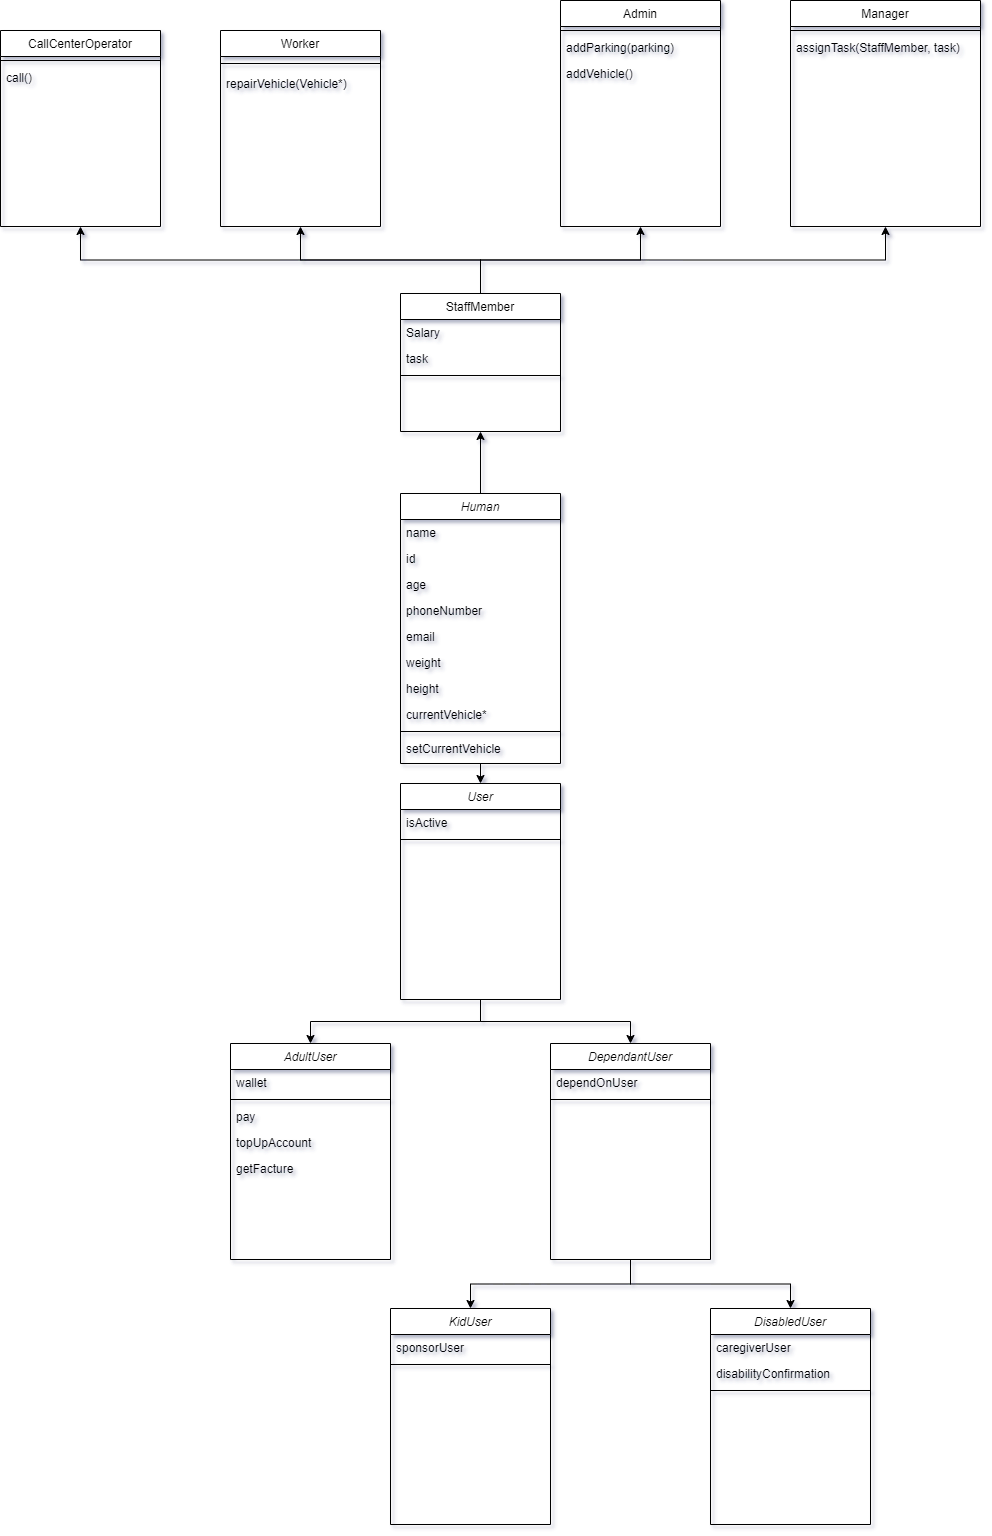

The diagram above was exported from draw.io. Its source (the exported page's mxGraphModel, read from the mxfile embedded in the PNG):
<mxGraphModel dx="1102" dy="857" grid="1" gridSize="10" guides="1" tooltips="1" connect="1" arrows="1" fold="1" page="1" pageScale="1" pageWidth="827" pageHeight="1169" math="0" shadow="0">
  <root>
    <mxCell id="WIyWlLk6GJQsqaUBKTNV-0" />
    <mxCell id="WIyWlLk6GJQsqaUBKTNV-1" parent="WIyWlLk6GJQsqaUBKTNV-0" />
    <mxCell id="zkfFHV4jXpPFQw0GAbJ--0" value="AdultUser" style="swimlane;fontStyle=2;align=center;verticalAlign=top;childLayout=stackLayout;horizontal=1;startSize=26;horizontalStack=0;resizeParent=1;resizeLast=0;collapsible=1;marginBottom=0;rounded=0;shadow=0;strokeWidth=1;" parent="WIyWlLk6GJQsqaUBKTNV-1" vertex="1">
      <mxGeometry x="460" y="1243" width="160" height="216" as="geometry">
        <mxRectangle x="230" y="140" width="160" height="26" as="alternateBounds" />
      </mxGeometry>
    </mxCell>
    <mxCell id="zkfFHV4jXpPFQw0GAbJ--3" value="wallet" style="text;align=left;verticalAlign=top;spacingLeft=4;spacingRight=4;overflow=hidden;rotatable=0;points=[[0,0.5],[1,0.5]];portConstraint=eastwest;rounded=0;shadow=0;html=0;" parent="zkfFHV4jXpPFQw0GAbJ--0" vertex="1">
      <mxGeometry y="26" width="160" height="26" as="geometry" />
    </mxCell>
    <mxCell id="zkfFHV4jXpPFQw0GAbJ--4" value="" style="line;html=1;strokeWidth=1;align=left;verticalAlign=middle;spacingTop=-1;spacingLeft=3;spacingRight=3;rotatable=0;labelPosition=right;points=[];portConstraint=eastwest;" parent="zkfFHV4jXpPFQw0GAbJ--0" vertex="1">
      <mxGeometry y="52" width="160" height="8" as="geometry" />
    </mxCell>
    <mxCell id="zkfFHV4jXpPFQw0GAbJ--5" value="pay" style="text;align=left;verticalAlign=top;spacingLeft=4;spacingRight=4;overflow=hidden;rotatable=0;points=[[0,0.5],[1,0.5]];portConstraint=eastwest;" parent="zkfFHV4jXpPFQw0GAbJ--0" vertex="1">
      <mxGeometry y="60" width="160" height="26" as="geometry" />
    </mxCell>
    <mxCell id="QYK8-MG1R0Us10HqaApD-0" value="topUpAccount" style="text;align=left;verticalAlign=top;spacingLeft=4;spacingRight=4;overflow=hidden;rotatable=0;points=[[0,0.5],[1,0.5]];portConstraint=eastwest;" parent="zkfFHV4jXpPFQw0GAbJ--0" vertex="1">
      <mxGeometry y="86" width="160" height="26" as="geometry" />
    </mxCell>
    <mxCell id="gShHqd4riJQoAlM39PHa-18" value="getFacture" style="text;align=left;verticalAlign=top;spacingLeft=4;spacingRight=4;overflow=hidden;rotatable=0;points=[[0,0.5],[1,0.5]];portConstraint=eastwest;" parent="zkfFHV4jXpPFQw0GAbJ--0" vertex="1">
      <mxGeometry y="112" width="160" height="26" as="geometry" />
    </mxCell>
    <mxCell id="zkfFHV4jXpPFQw0GAbJ--6" value="Worker" style="swimlane;fontStyle=0;align=center;verticalAlign=top;childLayout=stackLayout;horizontal=1;startSize=26;horizontalStack=0;resizeParent=1;resizeLast=0;collapsible=1;marginBottom=0;rounded=0;shadow=0;strokeWidth=1;" parent="WIyWlLk6GJQsqaUBKTNV-1" vertex="1">
      <mxGeometry x="450" y="230" width="160" height="196" as="geometry">
        <mxRectangle x="130" y="380" width="160" height="26" as="alternateBounds" />
      </mxGeometry>
    </mxCell>
    <mxCell id="zkfFHV4jXpPFQw0GAbJ--9" value="" style="line;html=1;strokeWidth=1;align=left;verticalAlign=middle;spacingTop=-1;spacingLeft=3;spacingRight=3;rotatable=0;labelPosition=right;points=[];portConstraint=eastwest;" parent="zkfFHV4jXpPFQw0GAbJ--6" vertex="1">
      <mxGeometry y="26" width="160" height="14" as="geometry" />
    </mxCell>
    <mxCell id="jIfe5PTKe7HnXHyNqcv2-27" value="repairVehicle(Vehicle*)" style="text;align=left;verticalAlign=top;spacingLeft=4;spacingRight=4;overflow=hidden;rotatable=0;points=[[0,0.5],[1,0.5]];portConstraint=eastwest;" parent="zkfFHV4jXpPFQw0GAbJ--6" vertex="1">
      <mxGeometry y="40" width="160" height="26" as="geometry" />
    </mxCell>
    <mxCell id="zkfFHV4jXpPFQw0GAbJ--13" value="Admin" style="swimlane;fontStyle=0;align=center;verticalAlign=top;childLayout=stackLayout;horizontal=1;startSize=26;horizontalStack=0;resizeParent=1;resizeLast=0;collapsible=1;marginBottom=0;rounded=0;shadow=0;strokeWidth=1;" parent="WIyWlLk6GJQsqaUBKTNV-1" vertex="1">
      <mxGeometry x="790" y="200" width="160" height="226" as="geometry">
        <mxRectangle x="340" y="380" width="170" height="26" as="alternateBounds" />
      </mxGeometry>
    </mxCell>
    <mxCell id="zkfFHV4jXpPFQw0GAbJ--15" value="" style="line;html=1;strokeWidth=1;align=left;verticalAlign=middle;spacingTop=-1;spacingLeft=3;spacingRight=3;rotatable=0;labelPosition=right;points=[];portConstraint=eastwest;" parent="zkfFHV4jXpPFQw0GAbJ--13" vertex="1">
      <mxGeometry y="26" width="160" height="8" as="geometry" />
    </mxCell>
    <mxCell id="jIfe5PTKe7HnXHyNqcv2-12" value="addParking(parking)" style="text;align=left;verticalAlign=top;spacingLeft=4;spacingRight=4;overflow=hidden;rotatable=0;points=[[0,0.5],[1,0.5]];portConstraint=eastwest;" parent="zkfFHV4jXpPFQw0GAbJ--13" vertex="1">
      <mxGeometry y="34" width="160" height="26" as="geometry" />
    </mxCell>
    <mxCell id="jIfe5PTKe7HnXHyNqcv2-13" value="addVehicle()" style="text;align=left;verticalAlign=top;spacingLeft=4;spacingRight=4;overflow=hidden;rotatable=0;points=[[0,0.5],[1,0.5]];portConstraint=eastwest;" parent="zkfFHV4jXpPFQw0GAbJ--13" vertex="1">
      <mxGeometry y="60" width="160" height="26" as="geometry" />
    </mxCell>
    <mxCell id="gShHqd4riJQoAlM39PHa-14" style="edgeStyle=orthogonalEdgeStyle;rounded=0;orthogonalLoop=1;jettySize=auto;html=1;exitX=0.5;exitY=0;exitDx=0;exitDy=0;entryX=0.5;entryY=1;entryDx=0;entryDy=0;" parent="WIyWlLk6GJQsqaUBKTNV-1" source="jIfe5PTKe7HnXHyNqcv2-0" target="jIfe5PTKe7HnXHyNqcv2-55" edge="1">
      <mxGeometry relative="1" as="geometry" />
    </mxCell>
    <mxCell id="gShHqd4riJQoAlM39PHa-15" style="edgeStyle=orthogonalEdgeStyle;rounded=0;orthogonalLoop=1;jettySize=auto;html=1;exitX=0.5;exitY=0;exitDx=0;exitDy=0;entryX=0.5;entryY=1;entryDx=0;entryDy=0;" parent="WIyWlLk6GJQsqaUBKTNV-1" source="jIfe5PTKe7HnXHyNqcv2-0" target="zkfFHV4jXpPFQw0GAbJ--6" edge="1">
      <mxGeometry relative="1" as="geometry" />
    </mxCell>
    <mxCell id="gShHqd4riJQoAlM39PHa-16" style="edgeStyle=orthogonalEdgeStyle;rounded=0;orthogonalLoop=1;jettySize=auto;html=1;exitX=0.5;exitY=0;exitDx=0;exitDy=0;entryX=0.5;entryY=1;entryDx=0;entryDy=0;" parent="WIyWlLk6GJQsqaUBKTNV-1" source="jIfe5PTKe7HnXHyNqcv2-0" target="zkfFHV4jXpPFQw0GAbJ--13" edge="1">
      <mxGeometry relative="1" as="geometry" />
    </mxCell>
    <mxCell id="gShHqd4riJQoAlM39PHa-17" style="edgeStyle=orthogonalEdgeStyle;rounded=0;orthogonalLoop=1;jettySize=auto;html=1;exitX=0.5;exitY=0;exitDx=0;exitDy=0;entryX=0.5;entryY=1;entryDx=0;entryDy=0;" parent="WIyWlLk6GJQsqaUBKTNV-1" source="jIfe5PTKe7HnXHyNqcv2-0" target="jIfe5PTKe7HnXHyNqcv2-16" edge="1">
      <mxGeometry relative="1" as="geometry" />
    </mxCell>
    <mxCell id="jIfe5PTKe7HnXHyNqcv2-0" value="StaffMember" style="swimlane;fontStyle=0;align=center;verticalAlign=top;childLayout=stackLayout;horizontal=1;startSize=26;horizontalStack=0;resizeParent=1;resizeLast=0;collapsible=1;marginBottom=0;rounded=0;shadow=0;strokeWidth=1;" parent="WIyWlLk6GJQsqaUBKTNV-1" vertex="1">
      <mxGeometry x="630" y="493" width="160" height="138" as="geometry">
        <mxRectangle x="130" y="380" width="160" height="26" as="alternateBounds" />
      </mxGeometry>
    </mxCell>
    <mxCell id="jIfe5PTKe7HnXHyNqcv2-1" value="Salary" style="text;align=left;verticalAlign=top;spacingLeft=4;spacingRight=4;overflow=hidden;rotatable=0;points=[[0,0.5],[1,0.5]];portConstraint=eastwest;rounded=0;shadow=0;html=0;" parent="jIfe5PTKe7HnXHyNqcv2-0" vertex="1">
      <mxGeometry y="26" width="160" height="26" as="geometry" />
    </mxCell>
    <mxCell id="gShHqd4riJQoAlM39PHa-43" value="task" style="text;align=left;verticalAlign=top;spacingLeft=4;spacingRight=4;overflow=hidden;rotatable=0;points=[[0,0.5],[1,0.5]];portConstraint=eastwest;rounded=0;shadow=0;html=0;" parent="jIfe5PTKe7HnXHyNqcv2-0" vertex="1">
      <mxGeometry y="52" width="160" height="26" as="geometry" />
    </mxCell>
    <mxCell id="jIfe5PTKe7HnXHyNqcv2-2" value="" style="line;html=1;strokeWidth=1;align=left;verticalAlign=middle;spacingTop=-1;spacingLeft=3;spacingRight=3;rotatable=0;labelPosition=right;points=[];portConstraint=eastwest;" parent="jIfe5PTKe7HnXHyNqcv2-0" vertex="1">
      <mxGeometry y="78" width="160" height="8" as="geometry" />
    </mxCell>
    <mxCell id="jIfe5PTKe7HnXHyNqcv2-16" value="Manager" style="swimlane;fontStyle=0;align=center;verticalAlign=top;childLayout=stackLayout;horizontal=1;startSize=26;horizontalStack=0;resizeParent=1;resizeLast=0;collapsible=1;marginBottom=0;rounded=0;shadow=0;strokeWidth=1;" parent="WIyWlLk6GJQsqaUBKTNV-1" vertex="1">
      <mxGeometry x="1020" y="200" width="190" height="226" as="geometry">
        <mxRectangle x="340" y="380" width="170" height="26" as="alternateBounds" />
      </mxGeometry>
    </mxCell>
    <mxCell id="jIfe5PTKe7HnXHyNqcv2-20" value="" style="line;html=1;strokeWidth=1;align=left;verticalAlign=middle;spacingTop=-1;spacingLeft=3;spacingRight=3;rotatable=0;labelPosition=right;points=[];portConstraint=eastwest;" parent="jIfe5PTKe7HnXHyNqcv2-16" vertex="1">
      <mxGeometry y="26" width="190" height="8" as="geometry" />
    </mxCell>
    <mxCell id="jIfe5PTKe7HnXHyNqcv2-22" value="assignTask(StaffMember, task)" style="text;align=left;verticalAlign=top;spacingLeft=4;spacingRight=4;overflow=hidden;rotatable=0;points=[[0,0.5],[1,0.5]];portConstraint=eastwest;" parent="jIfe5PTKe7HnXHyNqcv2-16" vertex="1">
      <mxGeometry y="34" width="190" height="26" as="geometry" />
    </mxCell>
    <mxCell id="jIfe5PTKe7HnXHyNqcv2-28" value="KidUser" style="swimlane;fontStyle=2;align=center;verticalAlign=top;childLayout=stackLayout;horizontal=1;startSize=26;horizontalStack=0;resizeParent=1;resizeLast=0;collapsible=1;marginBottom=0;rounded=0;shadow=0;strokeWidth=1;" parent="WIyWlLk6GJQsqaUBKTNV-1" vertex="1">
      <mxGeometry x="620" y="1508" width="160" height="216" as="geometry">
        <mxRectangle x="230" y="140" width="160" height="26" as="alternateBounds" />
      </mxGeometry>
    </mxCell>
    <mxCell id="jIfe5PTKe7HnXHyNqcv2-32" value="sponsorUser" style="text;align=left;verticalAlign=top;spacingLeft=4;spacingRight=4;overflow=hidden;rotatable=0;points=[[0,0.5],[1,0.5]];portConstraint=eastwest;rounded=0;shadow=0;html=0;" parent="jIfe5PTKe7HnXHyNqcv2-28" vertex="1">
      <mxGeometry y="26" width="160" height="26" as="geometry" />
    </mxCell>
    <mxCell id="jIfe5PTKe7HnXHyNqcv2-33" value="" style="line;html=1;strokeWidth=1;align=left;verticalAlign=middle;spacingTop=-1;spacingLeft=3;spacingRight=3;rotatable=0;labelPosition=right;points=[];portConstraint=eastwest;" parent="jIfe5PTKe7HnXHyNqcv2-28" vertex="1">
      <mxGeometry y="52" width="160" height="8" as="geometry" />
    </mxCell>
    <mxCell id="gShHqd4riJQoAlM39PHa-12" style="edgeStyle=orthogonalEdgeStyle;rounded=0;orthogonalLoop=1;jettySize=auto;html=1;exitX=0.5;exitY=0;exitDx=0;exitDy=0;entryX=0.5;entryY=1;entryDx=0;entryDy=0;" parent="WIyWlLk6GJQsqaUBKTNV-1" source="jIfe5PTKe7HnXHyNqcv2-38" target="jIfe5PTKe7HnXHyNqcv2-0" edge="1">
      <mxGeometry relative="1" as="geometry" />
    </mxCell>
    <mxCell id="gShHqd4riJQoAlM39PHa-35" style="edgeStyle=orthogonalEdgeStyle;rounded=0;orthogonalLoop=1;jettySize=auto;html=1;exitX=0.5;exitY=1;exitDx=0;exitDy=0;entryX=0.5;entryY=0;entryDx=0;entryDy=0;" parent="WIyWlLk6GJQsqaUBKTNV-1" source="jIfe5PTKe7HnXHyNqcv2-38" target="gShHqd4riJQoAlM39PHa-26" edge="1">
      <mxGeometry relative="1" as="geometry" />
    </mxCell>
    <mxCell id="jIfe5PTKe7HnXHyNqcv2-38" value="Human" style="swimlane;fontStyle=2;align=center;verticalAlign=top;childLayout=stackLayout;horizontal=1;startSize=26;horizontalStack=0;resizeParent=1;resizeLast=0;collapsible=1;marginBottom=0;rounded=0;shadow=0;strokeWidth=1;" parent="WIyWlLk6GJQsqaUBKTNV-1" vertex="1">
      <mxGeometry x="630" y="693" width="160" height="270" as="geometry">
        <mxRectangle x="230" y="140" width="160" height="26" as="alternateBounds" />
      </mxGeometry>
    </mxCell>
    <mxCell id="jIfe5PTKe7HnXHyNqcv2-39" value="name" style="text;align=left;verticalAlign=top;spacingLeft=4;spacingRight=4;overflow=hidden;rotatable=0;points=[[0,0.5],[1,0.5]];portConstraint=eastwest;" parent="jIfe5PTKe7HnXHyNqcv2-38" vertex="1">
      <mxGeometry y="26" width="160" height="26" as="geometry" />
    </mxCell>
    <mxCell id="jIfe5PTKe7HnXHyNqcv2-40" value="id" style="text;align=left;verticalAlign=top;spacingLeft=4;spacingRight=4;overflow=hidden;rotatable=0;points=[[0,0.5],[1,0.5]];portConstraint=eastwest;" parent="jIfe5PTKe7HnXHyNqcv2-38" vertex="1">
      <mxGeometry y="52" width="160" height="26" as="geometry" />
    </mxCell>
    <mxCell id="jIfe5PTKe7HnXHyNqcv2-42" value="age" style="text;align=left;verticalAlign=top;spacingLeft=4;spacingRight=4;overflow=hidden;rotatable=0;points=[[0,0.5],[1,0.5]];portConstraint=eastwest;" parent="jIfe5PTKe7HnXHyNqcv2-38" vertex="1">
      <mxGeometry y="78" width="160" height="26" as="geometry" />
    </mxCell>
    <mxCell id="jIfe5PTKe7HnXHyNqcv2-47" value="phoneNumber" style="text;align=left;verticalAlign=top;spacingLeft=4;spacingRight=4;overflow=hidden;rotatable=0;points=[[0,0.5],[1,0.5]];portConstraint=eastwest;" parent="jIfe5PTKe7HnXHyNqcv2-38" vertex="1">
      <mxGeometry y="104" width="160" height="26" as="geometry" />
    </mxCell>
    <mxCell id="jIfe5PTKe7HnXHyNqcv2-48" value="email" style="text;align=left;verticalAlign=top;spacingLeft=4;spacingRight=4;overflow=hidden;rotatable=0;points=[[0,0.5],[1,0.5]];portConstraint=eastwest;" parent="jIfe5PTKe7HnXHyNqcv2-38" vertex="1">
      <mxGeometry y="130" width="160" height="26" as="geometry" />
    </mxCell>
    <mxCell id="gShHqd4riJQoAlM39PHa-6" value="weight" style="text;align=left;verticalAlign=top;spacingLeft=4;spacingRight=4;overflow=hidden;rotatable=0;points=[[0,0.5],[1,0.5]];portConstraint=eastwest;" parent="jIfe5PTKe7HnXHyNqcv2-38" vertex="1">
      <mxGeometry y="156" width="160" height="26" as="geometry" />
    </mxCell>
    <mxCell id="gShHqd4riJQoAlM39PHa-7" value="height" style="text;align=left;verticalAlign=top;spacingLeft=4;spacingRight=4;overflow=hidden;rotatable=0;points=[[0,0.5],[1,0.5]];portConstraint=eastwest;" parent="jIfe5PTKe7HnXHyNqcv2-38" vertex="1">
      <mxGeometry y="182" width="160" height="26" as="geometry" />
    </mxCell>
    <mxCell id="gShHqd4riJQoAlM39PHa-40" value="currentVehicle*" style="text;align=left;verticalAlign=top;spacingLeft=4;spacingRight=4;overflow=hidden;rotatable=0;points=[[0,0.5],[1,0.5]];portConstraint=eastwest;" parent="jIfe5PTKe7HnXHyNqcv2-38" vertex="1">
      <mxGeometry y="208" width="160" height="26" as="geometry" />
    </mxCell>
    <mxCell id="jIfe5PTKe7HnXHyNqcv2-44" value="" style="line;html=1;strokeWidth=1;align=left;verticalAlign=middle;spacingTop=-1;spacingLeft=3;spacingRight=3;rotatable=0;labelPosition=right;points=[];portConstraint=eastwest;" parent="jIfe5PTKe7HnXHyNqcv2-38" vertex="1">
      <mxGeometry y="234" width="160" height="8" as="geometry" />
    </mxCell>
    <mxCell id="gShHqd4riJQoAlM39PHa-42" value="setCurrentVehicle" style="text;align=left;verticalAlign=top;spacingLeft=4;spacingRight=4;overflow=hidden;rotatable=0;points=[[0,0.5],[1,0.5]];portConstraint=eastwest;" parent="jIfe5PTKe7HnXHyNqcv2-38" vertex="1">
      <mxGeometry y="242" width="160" height="26" as="geometry" />
    </mxCell>
    <mxCell id="jIfe5PTKe7HnXHyNqcv2-50" value="DisabledUser" style="swimlane;fontStyle=2;align=center;verticalAlign=top;childLayout=stackLayout;horizontal=1;startSize=26;horizontalStack=0;resizeParent=1;resizeLast=0;collapsible=1;marginBottom=0;rounded=0;shadow=0;strokeWidth=1;" parent="WIyWlLk6GJQsqaUBKTNV-1" vertex="1">
      <mxGeometry x="940" y="1508" width="160" height="216" as="geometry">
        <mxRectangle x="230" y="140" width="160" height="26" as="alternateBounds" />
      </mxGeometry>
    </mxCell>
    <mxCell id="jIfe5PTKe7HnXHyNqcv2-53" value="caregiverUser" style="text;align=left;verticalAlign=top;spacingLeft=4;spacingRight=4;overflow=hidden;rotatable=0;points=[[0,0.5],[1,0.5]];portConstraint=eastwest;rounded=0;shadow=0;html=0;" parent="jIfe5PTKe7HnXHyNqcv2-50" vertex="1">
      <mxGeometry y="26" width="160" height="26" as="geometry" />
    </mxCell>
    <mxCell id="gShHqd4riJQoAlM39PHa-5" value="disabilityConfirmation" style="text;align=left;verticalAlign=top;spacingLeft=4;spacingRight=4;overflow=hidden;rotatable=0;points=[[0,0.5],[1,0.5]];portConstraint=eastwest;rounded=0;shadow=0;html=0;" parent="jIfe5PTKe7HnXHyNqcv2-50" vertex="1">
      <mxGeometry y="52" width="160" height="26" as="geometry" />
    </mxCell>
    <mxCell id="jIfe5PTKe7HnXHyNqcv2-54" value="" style="line;html=1;strokeWidth=1;align=left;verticalAlign=middle;spacingTop=-1;spacingLeft=3;spacingRight=3;rotatable=0;labelPosition=right;points=[];portConstraint=eastwest;" parent="jIfe5PTKe7HnXHyNqcv2-50" vertex="1">
      <mxGeometry y="78" width="160" height="8" as="geometry" />
    </mxCell>
    <mxCell id="jIfe5PTKe7HnXHyNqcv2-55" value="CallCenterOperator" style="swimlane;fontStyle=0;align=center;verticalAlign=top;childLayout=stackLayout;horizontal=1;startSize=26;horizontalStack=0;resizeParent=1;resizeLast=0;collapsible=1;marginBottom=0;rounded=0;shadow=0;strokeWidth=1;" parent="WIyWlLk6GJQsqaUBKTNV-1" vertex="1">
      <mxGeometry x="230" y="230" width="160" height="196" as="geometry">
        <mxRectangle x="130" y="380" width="160" height="26" as="alternateBounds" />
      </mxGeometry>
    </mxCell>
    <mxCell id="jIfe5PTKe7HnXHyNqcv2-60" value="" style="line;html=1;strokeWidth=1;align=left;verticalAlign=middle;spacingTop=-1;spacingLeft=3;spacingRight=3;rotatable=0;labelPosition=right;points=[];portConstraint=eastwest;" parent="jIfe5PTKe7HnXHyNqcv2-55" vertex="1">
      <mxGeometry y="26" width="160" height="8" as="geometry" />
    </mxCell>
    <mxCell id="gShHqd4riJQoAlM39PHa-13" value="call()" style="text;align=left;verticalAlign=top;spacingLeft=4;spacingRight=4;overflow=hidden;rotatable=0;points=[[0,0.5],[1,0.5]];portConstraint=eastwest;rounded=0;shadow=0;html=0;" parent="jIfe5PTKe7HnXHyNqcv2-55" vertex="1">
      <mxGeometry y="34" width="160" height="26" as="geometry" />
    </mxCell>
    <mxCell id="gShHqd4riJQoAlM39PHa-10" style="edgeStyle=orthogonalEdgeStyle;rounded=0;orthogonalLoop=1;jettySize=auto;html=1;exitX=0.5;exitY=1;exitDx=0;exitDy=0;entryX=0.5;entryY=0;entryDx=0;entryDy=0;" parent="WIyWlLk6GJQsqaUBKTNV-1" source="gShHqd4riJQoAlM39PHa-0" target="jIfe5PTKe7HnXHyNqcv2-28" edge="1">
      <mxGeometry relative="1" as="geometry" />
    </mxCell>
    <mxCell id="gShHqd4riJQoAlM39PHa-11" style="edgeStyle=orthogonalEdgeStyle;rounded=0;orthogonalLoop=1;jettySize=auto;html=1;exitX=0.5;exitY=1;exitDx=0;exitDy=0;entryX=0.5;entryY=0;entryDx=0;entryDy=0;" parent="WIyWlLk6GJQsqaUBKTNV-1" source="gShHqd4riJQoAlM39PHa-0" target="jIfe5PTKe7HnXHyNqcv2-50" edge="1">
      <mxGeometry relative="1" as="geometry" />
    </mxCell>
    <mxCell id="gShHqd4riJQoAlM39PHa-0" value="DependantUser" style="swimlane;fontStyle=2;align=center;verticalAlign=top;childLayout=stackLayout;horizontal=1;startSize=26;horizontalStack=0;resizeParent=1;resizeLast=0;collapsible=1;marginBottom=0;rounded=0;shadow=0;strokeWidth=1;" parent="WIyWlLk6GJQsqaUBKTNV-1" vertex="1">
      <mxGeometry x="780" y="1243" width="160" height="216" as="geometry">
        <mxRectangle x="230" y="140" width="160" height="26" as="alternateBounds" />
      </mxGeometry>
    </mxCell>
    <mxCell id="gShHqd4riJQoAlM39PHa-3" value="dependOnUser" style="text;align=left;verticalAlign=top;spacingLeft=4;spacingRight=4;overflow=hidden;rotatable=0;points=[[0,0.5],[1,0.5]];portConstraint=eastwest;rounded=0;shadow=0;html=0;" parent="gShHqd4riJQoAlM39PHa-0" vertex="1">
      <mxGeometry y="26" width="160" height="26" as="geometry" />
    </mxCell>
    <mxCell id="gShHqd4riJQoAlM39PHa-4" value="" style="line;html=1;strokeWidth=1;align=left;verticalAlign=middle;spacingTop=-1;spacingLeft=3;spacingRight=3;rotatable=0;labelPosition=right;points=[];portConstraint=eastwest;" parent="gShHqd4riJQoAlM39PHa-0" vertex="1">
      <mxGeometry y="52" width="160" height="8" as="geometry" />
    </mxCell>
    <mxCell id="gShHqd4riJQoAlM39PHa-36" style="edgeStyle=orthogonalEdgeStyle;rounded=0;orthogonalLoop=1;jettySize=auto;html=1;exitX=0.5;exitY=1;exitDx=0;exitDy=0;entryX=0.5;entryY=0;entryDx=0;entryDy=0;" parent="WIyWlLk6GJQsqaUBKTNV-1" source="gShHqd4riJQoAlM39PHa-26" target="zkfFHV4jXpPFQw0GAbJ--0" edge="1">
      <mxGeometry relative="1" as="geometry" />
    </mxCell>
    <mxCell id="gShHqd4riJQoAlM39PHa-37" style="edgeStyle=orthogonalEdgeStyle;rounded=0;orthogonalLoop=1;jettySize=auto;html=1;exitX=0.5;exitY=1;exitDx=0;exitDy=0;entryX=0.5;entryY=0;entryDx=0;entryDy=0;" parent="WIyWlLk6GJQsqaUBKTNV-1" source="gShHqd4riJQoAlM39PHa-26" target="gShHqd4riJQoAlM39PHa-0" edge="1">
      <mxGeometry relative="1" as="geometry" />
    </mxCell>
    <mxCell id="gShHqd4riJQoAlM39PHa-26" value="User" style="swimlane;fontStyle=2;align=center;verticalAlign=top;childLayout=stackLayout;horizontal=1;startSize=26;horizontalStack=0;resizeParent=1;resizeLast=0;collapsible=1;marginBottom=0;rounded=0;shadow=0;strokeWidth=1;" parent="WIyWlLk6GJQsqaUBKTNV-1" vertex="1">
      <mxGeometry x="630" y="983" width="160" height="216" as="geometry">
        <mxRectangle x="230" y="140" width="160" height="26" as="alternateBounds" />
      </mxGeometry>
    </mxCell>
    <mxCell id="gShHqd4riJQoAlM39PHa-27" value="isActive" style="text;align=left;verticalAlign=top;spacingLeft=4;spacingRight=4;overflow=hidden;rotatable=0;points=[[0,0.5],[1,0.5]];portConstraint=eastwest;" parent="gShHqd4riJQoAlM39PHa-26" vertex="1">
      <mxGeometry y="26" width="160" height="26" as="geometry" />
    </mxCell>
    <mxCell id="gShHqd4riJQoAlM39PHa-34" value="" style="line;html=1;strokeWidth=1;align=left;verticalAlign=middle;spacingTop=-1;spacingLeft=3;spacingRight=3;rotatable=0;labelPosition=right;points=[];portConstraint=eastwest;" parent="gShHqd4riJQoAlM39PHa-26" vertex="1">
      <mxGeometry y="52" width="160" height="8" as="geometry" />
    </mxCell>
  </root>
</mxGraphModel>